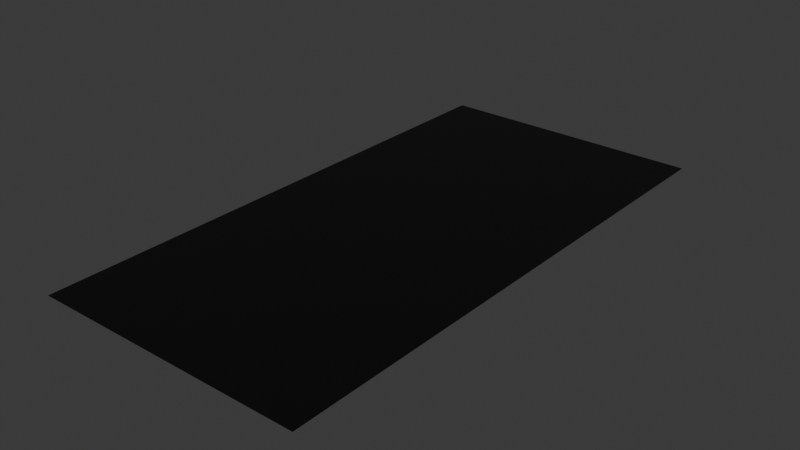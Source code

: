# Source: road.blend  (saved by Blender 4.1.23; exported with 4.5.12 LTS)
import bpy
from mathutils import Matrix  # noqa: F401  (used for matrix-valued properties, if any)

bpy.ops.wm.read_factory_settings(use_empty=True)
scene = bpy.context.scene
scene.name = 'Scene'

# ---- collections
col_collection = bpy.data.collections.new('Collection'); scene.collection.children.link(col_collection)

# ---- materials (node trees are filled in below, after node groups)
mat_material_001 = bpy.data.materials.new('Material.001')
mat_material_001.use_transparent_shadow = False

# ---- material node trees
mat_material_001.use_nodes = True; mat_material_001.node_tree.nodes.clear()
_N = mat_material_001.node_tree.nodes; _L = mat_material_001.node_tree.links
n0 = _N.new('ShaderNodeBsdfPrincipled'); n0.name = 'Principled BSDF'; n0.location = (10, 300)
n0.inputs[0].default_value = (0.0, 0.0, 0.0, 1.0)
n1 = _N.new('ShaderNodeOutputMaterial'); n1.name = 'Material Output'; n1.location = (300, 300)
_L.new(n0.outputs[0], n1.inputs[0])
n1.is_active_output = True

# ---- world
world_world = bpy.data.worlds.new('World'); scene.world = world_world
world_world.use_nodes = True; world_world.node_tree.nodes.clear()
_N = world_world.node_tree.nodes; _L = world_world.node_tree.links
n0 = _N.new('ShaderNodeOutputWorld'); n0.name = 'World Output'; n0.location = (300, 300)
n1 = _N.new('ShaderNodeBackground'); n1.name = 'Background'; n1.location = (10, 300)
n1.inputs[0].default_value = (0.05088, 0.05088, 0.05088, 1.0)
_L.new(n1.outputs[0], n0.inputs[0])
n0.is_active_output = True
world_world.color = (0.05088, 0.05088, 0.05088)
world_world.use_sun_shadow = False
world_world.sun_shadow_jitter_overblur = 0.0

# ---- meshes
me_plane = bpy.data.meshes.new('Plane')
me_plane.from_pydata([(-1.0, -1.0, 0.0), (1.0, -1.0, 0.0), (-1.0, 1.0, 0.0), (1.0, 1.0, 0.0)], [], [(0, 1, 3, 2)])
_uv = me_plane.uv_layers.new(name='UVMap')
_uv.uv.foreach_set('vector', [0.0, 0.0, 1.0, 0.0, 1.0, 1.0, 0.0, 1.0])
me_plane.materials.append(mat_material_001)
me_plane.update()

# ---- objects
ob_plane = bpy.data.objects.new('Plane', me_plane)

# ---- transforms, parenting, visibility, modifiers, constraints
ob_plane.location = (0.0, 0.0, 0.0)
ob_plane.scale = (2.974, 5.967, 1.0)

# ---- collection membership
col_collection.objects.link(ob_plane)

# ---- scene / render settings (as saved in the file)
scene.frame_start = 1; scene.frame_end = 250; scene.frame_set(1)
scene.render.engine = 'BLENDER_EEVEE_NEXT'
scene.cycles.sampling_pattern = 'TABULATED_SOBOL'
scene.eevee.ray_tracing_options.trace_max_roughness = 0.0
bpy.context.view_layer.update()

# ---- added for rendering (the .blend has no active camera and no usable light): camera, sun
cam_auto = bpy.data.cameras.new('AutoCamera')
cam_auto.lens = 50.0
cam_auto.sensor_width = 36.0
cam_auto.clip_end = 1000.0
ob_auto_camera = bpy.data.objects.new('AutoCamera', cam_auto)
scene.collection.objects.link(ob_auto_camera)
ob_auto_camera.location = (12.3366, -14.8039, 9.86929)
ob_auto_camera.rotation_euler = (1.09748, -7.21219e-08, 0.694738)
scene.camera = ob_auto_camera
light_auto_sun = bpy.data.lights.new('AutoSun', 'SUN')
light_auto_sun.energy = 3.0
light_auto_sun.angle = 0.0523599
ob_auto_sun = bpy.data.objects.new('AutoSun', light_auto_sun)
scene.collection.objects.link(ob_auto_sun)
ob_auto_sun.rotation_euler = (0.872665, 0.174533, 0.523599)
bpy.context.view_layer.update()
